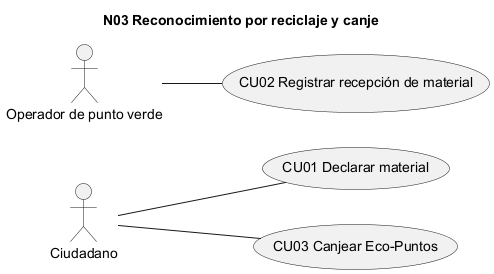

The diagram above was rendered by PlantUML. Its source (embedded in the PNG):
@startuml N03_casos_de_uso
left to right direction
title N03 Reconocimiento por reciclaje y canje
actor "Ciudadano" as A0
actor "Operador de punto verde" as A1
usecase "CU01 Declarar material" as CU01
usecase "CU02 Registrar recepción de material" as CU02
usecase "CU03 Canjear Eco-Puntos" as CU03
A0 -- CU01
A1 -- CU02
A0 -- CU03
@enduml